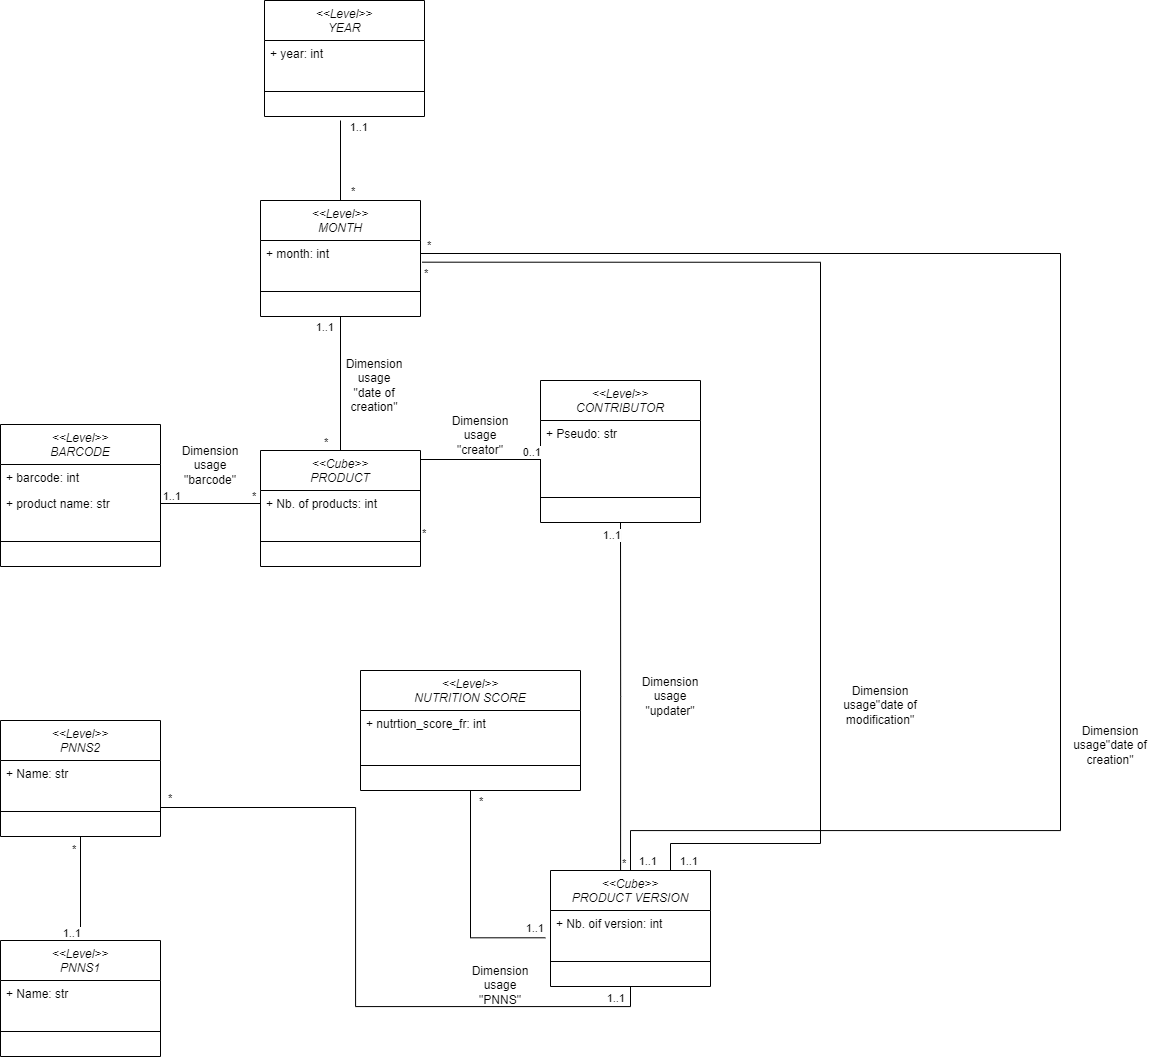

The diagram above was exported from draw.io. Its source (the exported page's mxGraphModel, read from the mxfile embedded in the PNG):
<mxGraphModel dx="1860" dy="937" grid="1" gridSize="10" guides="1" tooltips="1" connect="1" arrows="1" fold="1" page="1" pageScale="1" pageWidth="827" pageHeight="1169" math="0" shadow="0">
  <root>
    <mxCell id="0" />
    <mxCell id="1" parent="0" />
    <mxCell id="JE-MKlMWRJRJwFnOC1Lc-7" style="edgeStyle=orthogonalEdgeStyle;rounded=0;orthogonalLoop=1;jettySize=auto;html=1;exitX=0.5;exitY=0;exitDx=0;exitDy=0;entryX=0.5;entryY=1;entryDx=0;entryDy=0;endArrow=none;endFill=0;" parent="1" source="F5ATt-Z--lVR4mJ4P9zA-1" target="JE-MKlMWRJRJwFnOC1Lc-3" edge="1">
      <mxGeometry relative="1" as="geometry" />
    </mxCell>
    <mxCell id="F5ATt-Z--lVR4mJ4P9zA-1" value="&lt;&lt;Cube&gt;&gt;&#10;PRODUCT" style="swimlane;fontStyle=2;align=center;verticalAlign=top;childLayout=stackLayout;horizontal=1;startSize=40;horizontalStack=0;resizeParent=1;resizeParentMax=0;resizeLast=0;collapsible=1;marginBottom=0;" parent="1" vertex="1">
      <mxGeometry x="330" y="460" width="160" height="116" as="geometry">
        <mxRectangle x="330" y="460" width="100" height="40" as="alternateBounds" />
      </mxGeometry>
    </mxCell>
    <mxCell id="F5ATt-Z--lVR4mJ4P9zA-2" value="+ Nb. of products: int" style="text;strokeColor=none;fillColor=none;align=left;verticalAlign=top;spacingLeft=4;spacingRight=4;overflow=hidden;rotatable=0;points=[[0,0.5],[1,0.5]];portConstraint=eastwest;" parent="F5ATt-Z--lVR4mJ4P9zA-1" vertex="1">
      <mxGeometry y="40" width="160" height="26" as="geometry" />
    </mxCell>
    <mxCell id="F5ATt-Z--lVR4mJ4P9zA-3" value="" style="line;strokeWidth=1;fillColor=none;align=left;verticalAlign=middle;spacingTop=-1;spacingLeft=3;spacingRight=3;rotatable=0;labelPosition=right;points=[];portConstraint=eastwest;strokeColor=inherit;" parent="F5ATt-Z--lVR4mJ4P9zA-1" vertex="1">
      <mxGeometry y="66" width="160" height="50" as="geometry" />
    </mxCell>
    <mxCell id="F5ATt-Z--lVR4mJ4P9zA-6" value="&lt;&lt;Level&gt;&gt;&#10;CONTRIBUTOR" style="swimlane;fontStyle=2;align=center;verticalAlign=top;childLayout=stackLayout;horizontal=1;startSize=40;horizontalStack=0;resizeParent=1;resizeParentMax=0;resizeLast=0;collapsible=1;marginBottom=0;" parent="1" vertex="1">
      <mxGeometry x="610" y="390" width="160" height="142" as="geometry">
        <mxRectangle x="330" y="460" width="100" height="40" as="alternateBounds" />
      </mxGeometry>
    </mxCell>
    <mxCell id="F5ATt-Z--lVR4mJ4P9zA-7" value="+ Pseudo: str" style="text;strokeColor=none;fillColor=none;align=left;verticalAlign=top;spacingLeft=4;spacingRight=4;overflow=hidden;rotatable=0;points=[[0,0.5],[1,0.5]];portConstraint=eastwest;" parent="F5ATt-Z--lVR4mJ4P9zA-6" vertex="1">
      <mxGeometry y="40" width="160" height="26" as="geometry" />
    </mxCell>
    <mxCell id="F5ATt-Z--lVR4mJ4P9zA-8" style="text;strokeColor=none;fillColor=none;align=left;verticalAlign=top;spacingLeft=4;spacingRight=4;overflow=hidden;rotatable=0;points=[[0,0.5],[1,0.5]];portConstraint=eastwest;" parent="F5ATt-Z--lVR4mJ4P9zA-6" vertex="1">
      <mxGeometry y="66" width="160" height="26" as="geometry" />
    </mxCell>
    <mxCell id="F5ATt-Z--lVR4mJ4P9zA-9" value="" style="line;strokeWidth=1;fillColor=none;align=left;verticalAlign=middle;spacingTop=-1;spacingLeft=3;spacingRight=3;rotatable=0;labelPosition=right;points=[];portConstraint=eastwest;strokeColor=inherit;" parent="F5ATt-Z--lVR4mJ4P9zA-6" vertex="1">
      <mxGeometry y="92" width="160" height="50" as="geometry" />
    </mxCell>
    <mxCell id="F5ATt-Z--lVR4mJ4P9zA-11" value="" style="endArrow=none;html=1;edgeStyle=orthogonalEdgeStyle;rounded=0;entryX=0;entryY=0.5;entryDx=0;entryDy=0;" parent="1" target="F5ATt-Z--lVR4mJ4P9zA-8" edge="1">
      <mxGeometry relative="1" as="geometry">
        <mxPoint x="490" y="550" as="sourcePoint" />
        <mxPoint x="610" y="550" as="targetPoint" />
      </mxGeometry>
    </mxCell>
    <mxCell id="F5ATt-Z--lVR4mJ4P9zA-12" value="*" style="edgeLabel;resizable=0;html=1;align=left;verticalAlign=bottom;" parent="F5ATt-Z--lVR4mJ4P9zA-11" connectable="0" vertex="1">
      <mxGeometry x="-1" relative="1" as="geometry" />
    </mxCell>
    <mxCell id="F5ATt-Z--lVR4mJ4P9zA-13" value="0..1" style="edgeLabel;resizable=0;html=1;align=right;verticalAlign=bottom;" parent="F5ATt-Z--lVR4mJ4P9zA-11" connectable="0" vertex="1">
      <mxGeometry x="1" relative="1" as="geometry">
        <mxPoint as="offset" />
      </mxGeometry>
    </mxCell>
    <mxCell id="SYaSI01TxpH_OBq2E3ts-9" style="edgeStyle=orthogonalEdgeStyle;rounded=0;orthogonalLoop=1;jettySize=auto;html=1;exitX=0.5;exitY=1;exitDx=0;exitDy=0;entryX=1;entryY=0.75;entryDx=0;entryDy=0;endArrow=none;endFill=0;" parent="1" source="F5ATt-Z--lVR4mJ4P9zA-14" target="SYaSI01TxpH_OBq2E3ts-2" edge="1">
      <mxGeometry relative="1" as="geometry" />
    </mxCell>
    <mxCell id="SYaSI01TxpH_OBq2E3ts-14" style="edgeStyle=orthogonalEdgeStyle;rounded=0;orthogonalLoop=1;jettySize=auto;html=1;entryX=1;entryY=0.5;entryDx=0;entryDy=0;endArrow=none;endFill=0;" parent="1" source="F5ATt-Z--lVR4mJ4P9zA-14" target="JE-MKlMWRJRJwFnOC1Lc-4" edge="1">
      <mxGeometry relative="1" as="geometry">
        <Array as="points">
          <mxPoint x="700" y="840" />
          <mxPoint x="1130" y="840" />
          <mxPoint x="1130" y="263" />
        </Array>
      </mxGeometry>
    </mxCell>
    <mxCell id="F5ATt-Z--lVR4mJ4P9zA-14" value="&lt;&lt;Cube&gt;&gt;&#10;PRODUCT VERSION" style="swimlane;fontStyle=2;align=center;verticalAlign=top;childLayout=stackLayout;horizontal=1;startSize=40;horizontalStack=0;resizeParent=1;resizeParentMax=0;resizeLast=0;collapsible=1;marginBottom=0;" parent="1" vertex="1">
      <mxGeometry x="620" y="880" width="160" height="116" as="geometry">
        <mxRectangle x="330" y="460" width="100" height="40" as="alternateBounds" />
      </mxGeometry>
    </mxCell>
    <mxCell id="F5ATt-Z--lVR4mJ4P9zA-15" value="+ Nb. oif version: int" style="text;strokeColor=none;fillColor=none;align=left;verticalAlign=top;spacingLeft=4;spacingRight=4;overflow=hidden;rotatable=0;points=[[0,0.5],[1,0.5]];portConstraint=eastwest;" parent="F5ATt-Z--lVR4mJ4P9zA-14" vertex="1">
      <mxGeometry y="40" width="160" height="26" as="geometry" />
    </mxCell>
    <mxCell id="F5ATt-Z--lVR4mJ4P9zA-17" value="" style="line;strokeWidth=1;fillColor=none;align=left;verticalAlign=middle;spacingTop=-1;spacingLeft=3;spacingRight=3;rotatable=0;labelPosition=right;points=[];portConstraint=eastwest;strokeColor=inherit;" parent="F5ATt-Z--lVR4mJ4P9zA-14" vertex="1">
      <mxGeometry y="66" width="160" height="50" as="geometry" />
    </mxCell>
    <mxCell id="F5ATt-Z--lVR4mJ4P9zA-18" value="Dimension usage &quot;creator&quot;" style="text;html=1;strokeColor=none;fillColor=none;align=center;verticalAlign=middle;whiteSpace=wrap;rounded=0;" parent="1" vertex="1">
      <mxGeometry x="520" y="430" width="60" height="30" as="geometry" />
    </mxCell>
    <mxCell id="F5ATt-Z--lVR4mJ4P9zA-20" value="" style="endArrow=none;html=1;edgeStyle=orthogonalEdgeStyle;rounded=0;exitX=0.438;exitY=0;exitDx=0;exitDy=0;exitPerimeter=0;entryX=0.5;entryY=1;entryDx=0;entryDy=0;" parent="1" source="F5ATt-Z--lVR4mJ4P9zA-14" target="F5ATt-Z--lVR4mJ4P9zA-6" edge="1">
      <mxGeometry relative="1" as="geometry">
        <mxPoint x="500" y="660" as="sourcePoint" />
        <mxPoint x="680" y="600" as="targetPoint" />
      </mxGeometry>
    </mxCell>
    <mxCell id="F5ATt-Z--lVR4mJ4P9zA-21" value="*" style="edgeLabel;resizable=0;html=1;align=left;verticalAlign=bottom;" parent="F5ATt-Z--lVR4mJ4P9zA-20" connectable="0" vertex="1">
      <mxGeometry x="-1" relative="1" as="geometry" />
    </mxCell>
    <mxCell id="F5ATt-Z--lVR4mJ4P9zA-22" value="1..1" style="edgeLabel;resizable=0;html=1;align=right;verticalAlign=bottom;" parent="F5ATt-Z--lVR4mJ4P9zA-20" connectable="0" vertex="1">
      <mxGeometry x="1" relative="1" as="geometry">
        <mxPoint y="20" as="offset" />
      </mxGeometry>
    </mxCell>
    <mxCell id="F5ATt-Z--lVR4mJ4P9zA-23" value="Dimension usage &quot;updater&quot;" style="text;html=1;strokeColor=none;fillColor=none;align=center;verticalAlign=middle;whiteSpace=wrap;rounded=0;" parent="1" vertex="1">
      <mxGeometry x="710" y="691" width="60" height="30" as="geometry" />
    </mxCell>
    <mxCell id="F5ATt-Z--lVR4mJ4P9zA-24" value="&lt;&lt;Level&gt;&gt;&#10;BARCODE" style="swimlane;fontStyle=2;align=center;verticalAlign=top;childLayout=stackLayout;horizontal=1;startSize=40;horizontalStack=0;resizeParent=1;resizeParentMax=0;resizeLast=0;collapsible=1;marginBottom=0;" parent="1" vertex="1">
      <mxGeometry x="70" y="434" width="160" height="142" as="geometry">
        <mxRectangle x="330" y="460" width="100" height="40" as="alternateBounds" />
      </mxGeometry>
    </mxCell>
    <mxCell id="F5ATt-Z--lVR4mJ4P9zA-25" value="+ barcode: int" style="text;strokeColor=none;fillColor=none;align=left;verticalAlign=top;spacingLeft=4;spacingRight=4;overflow=hidden;rotatable=0;points=[[0,0.5],[1,0.5]];portConstraint=eastwest;" parent="F5ATt-Z--lVR4mJ4P9zA-24" vertex="1">
      <mxGeometry y="40" width="160" height="26" as="geometry" />
    </mxCell>
    <mxCell id="F5ATt-Z--lVR4mJ4P9zA-26" value="+ product name: str" style="text;strokeColor=none;fillColor=none;align=left;verticalAlign=top;spacingLeft=4;spacingRight=4;overflow=hidden;rotatable=0;points=[[0,0.5],[1,0.5]];portConstraint=eastwest;" parent="F5ATt-Z--lVR4mJ4P9zA-24" vertex="1">
      <mxGeometry y="66" width="160" height="26" as="geometry" />
    </mxCell>
    <mxCell id="F5ATt-Z--lVR4mJ4P9zA-27" value="" style="line;strokeWidth=1;fillColor=none;align=left;verticalAlign=middle;spacingTop=-1;spacingLeft=3;spacingRight=3;rotatable=0;labelPosition=right;points=[];portConstraint=eastwest;strokeColor=inherit;" parent="F5ATt-Z--lVR4mJ4P9zA-24" vertex="1">
      <mxGeometry y="92" width="160" height="50" as="geometry" />
    </mxCell>
    <mxCell id="F5ATt-Z--lVR4mJ4P9zA-28" value="" style="endArrow=none;html=1;edgeStyle=orthogonalEdgeStyle;rounded=0;entryX=1;entryY=0.5;entryDx=0;entryDy=0;exitX=0;exitY=0.5;exitDx=0;exitDy=0;" parent="1" source="F5ATt-Z--lVR4mJ4P9zA-2" target="F5ATt-Z--lVR4mJ4P9zA-26" edge="1">
      <mxGeometry relative="1" as="geometry">
        <mxPoint x="260" y="640" as="sourcePoint" />
        <mxPoint x="380" y="640" as="targetPoint" />
      </mxGeometry>
    </mxCell>
    <mxCell id="F5ATt-Z--lVR4mJ4P9zA-29" value="*" style="edgeLabel;resizable=0;html=1;align=left;verticalAlign=bottom;" parent="F5ATt-Z--lVR4mJ4P9zA-28" connectable="0" vertex="1">
      <mxGeometry x="-1" relative="1" as="geometry">
        <mxPoint x="-10" as="offset" />
      </mxGeometry>
    </mxCell>
    <mxCell id="F5ATt-Z--lVR4mJ4P9zA-30" value="1..1" style="edgeLabel;resizable=0;html=1;align=right;verticalAlign=bottom;" parent="F5ATt-Z--lVR4mJ4P9zA-28" connectable="0" vertex="1">
      <mxGeometry x="1" relative="1" as="geometry">
        <mxPoint x="20" as="offset" />
      </mxGeometry>
    </mxCell>
    <mxCell id="Ejf-dGRtvN0tzcczwzS4-3" value="" style="endArrow=none;html=1;edgeStyle=orthogonalEdgeStyle;rounded=0;entryX=0.5;entryY=0;entryDx=0;entryDy=0;exitX=0.5;exitY=1;exitDx=0;exitDy=0;" parent="1" source="SYaSI01TxpH_OBq2E3ts-2" target="SYaSI01TxpH_OBq2E3ts-6" edge="1">
      <mxGeometry relative="1" as="geometry">
        <mxPoint x="50" y="760" as="sourcePoint" />
        <mxPoint x="-50" y="760" as="targetPoint" />
      </mxGeometry>
    </mxCell>
    <mxCell id="Ejf-dGRtvN0tzcczwzS4-4" value="*" style="edgeLabel;resizable=0;html=1;align=left;verticalAlign=bottom;" parent="Ejf-dGRtvN0tzcczwzS4-3" connectable="0" vertex="1">
      <mxGeometry x="-1" relative="1" as="geometry">
        <mxPoint x="-10" y="20" as="offset" />
      </mxGeometry>
    </mxCell>
    <mxCell id="Ejf-dGRtvN0tzcczwzS4-5" value="1..1" style="edgeLabel;resizable=0;html=1;align=right;verticalAlign=bottom;" parent="Ejf-dGRtvN0tzcczwzS4-3" connectable="0" vertex="1">
      <mxGeometry x="1" relative="1" as="geometry">
        <mxPoint as="offset" />
      </mxGeometry>
    </mxCell>
    <mxCell id="JE-MKlMWRJRJwFnOC1Lc-1" value="Dimension usage &quot;barcode&quot;" style="text;html=1;strokeColor=none;fillColor=none;align=center;verticalAlign=middle;whiteSpace=wrap;rounded=0;" parent="1" vertex="1">
      <mxGeometry x="250" y="460" width="60" height="30" as="geometry" />
    </mxCell>
    <mxCell id="JE-MKlMWRJRJwFnOC1Lc-11" style="edgeStyle=orthogonalEdgeStyle;rounded=0;orthogonalLoop=1;jettySize=auto;html=1;exitX=0.5;exitY=0;exitDx=0;exitDy=0;endArrow=none;endFill=0;" parent="1" source="JE-MKlMWRJRJwFnOC1Lc-3" edge="1">
      <mxGeometry relative="1" as="geometry">
        <mxPoint x="410" y="130" as="targetPoint" />
      </mxGeometry>
    </mxCell>
    <mxCell id="JE-MKlMWRJRJwFnOC1Lc-3" value="&lt;&lt;Level&gt;&gt;&#10;MONTH" style="swimlane;fontStyle=2;align=center;verticalAlign=top;childLayout=stackLayout;horizontal=1;startSize=40;horizontalStack=0;resizeParent=1;resizeParentMax=0;resizeLast=0;collapsible=1;marginBottom=0;" parent="1" vertex="1">
      <mxGeometry x="330" y="210" width="160" height="116" as="geometry">
        <mxRectangle x="330" y="460" width="100" height="40" as="alternateBounds" />
      </mxGeometry>
    </mxCell>
    <mxCell id="JE-MKlMWRJRJwFnOC1Lc-4" value="+ month: int" style="text;strokeColor=none;fillColor=none;align=left;verticalAlign=top;spacingLeft=4;spacingRight=4;overflow=hidden;rotatable=0;points=[[0,0.5],[1,0.5]];portConstraint=eastwest;" parent="JE-MKlMWRJRJwFnOC1Lc-3" vertex="1">
      <mxGeometry y="40" width="160" height="26" as="geometry" />
    </mxCell>
    <mxCell id="JE-MKlMWRJRJwFnOC1Lc-6" value="" style="line;strokeWidth=1;fillColor=none;align=left;verticalAlign=middle;spacingTop=-1;spacingLeft=3;spacingRight=3;rotatable=0;labelPosition=right;points=[];portConstraint=eastwest;strokeColor=inherit;" parent="JE-MKlMWRJRJwFnOC1Lc-3" vertex="1">
      <mxGeometry y="66" width="160" height="50" as="geometry" />
    </mxCell>
    <mxCell id="JE-MKlMWRJRJwFnOC1Lc-8" value="&lt;&lt;Level&gt;&gt;&#10;YEAR" style="swimlane;fontStyle=2;align=center;verticalAlign=top;childLayout=stackLayout;horizontal=1;startSize=40;horizontalStack=0;resizeParent=1;resizeParentMax=0;resizeLast=0;collapsible=1;marginBottom=0;" parent="1" vertex="1">
      <mxGeometry x="334" y="10" width="160" height="116" as="geometry">
        <mxRectangle x="330" y="460" width="100" height="40" as="alternateBounds" />
      </mxGeometry>
    </mxCell>
    <mxCell id="JE-MKlMWRJRJwFnOC1Lc-9" value="+ year: int" style="text;strokeColor=none;fillColor=none;align=left;verticalAlign=top;spacingLeft=4;spacingRight=4;overflow=hidden;rotatable=0;points=[[0,0.5],[1,0.5]];portConstraint=eastwest;" parent="JE-MKlMWRJRJwFnOC1Lc-8" vertex="1">
      <mxGeometry y="40" width="160" height="26" as="geometry" />
    </mxCell>
    <mxCell id="JE-MKlMWRJRJwFnOC1Lc-10" value="" style="line;strokeWidth=1;fillColor=none;align=left;verticalAlign=middle;spacingTop=-1;spacingLeft=3;spacingRight=3;rotatable=0;labelPosition=right;points=[];portConstraint=eastwest;strokeColor=inherit;" parent="JE-MKlMWRJRJwFnOC1Lc-8" vertex="1">
      <mxGeometry y="66" width="160" height="50" as="geometry" />
    </mxCell>
    <mxCell id="JE-MKlMWRJRJwFnOC1Lc-12" value="Dimension usage &quot;date of creation&quot;" style="text;html=1;strokeColor=none;fillColor=none;align=center;verticalAlign=middle;whiteSpace=wrap;rounded=0;" parent="1" vertex="1">
      <mxGeometry x="414" y="380" width="60" height="30" as="geometry" />
    </mxCell>
    <mxCell id="JE-MKlMWRJRJwFnOC1Lc-28" value="Dimension usage&quot;date of modification&quot;" style="text;html=1;strokeColor=none;fillColor=none;align=center;verticalAlign=middle;whiteSpace=wrap;rounded=0;" parent="1" vertex="1">
      <mxGeometry x="900" y="700" width="100" height="30" as="geometry" />
    </mxCell>
    <mxCell id="JE-MKlMWRJRJwFnOC1Lc-29" style="edgeStyle=orthogonalEdgeStyle;rounded=0;orthogonalLoop=1;jettySize=auto;html=1;entryX=1.011;entryY=0.834;entryDx=0;entryDy=0;entryPerimeter=0;endArrow=none;endFill=0;exitX=0.75;exitY=0;exitDx=0;exitDy=0;" parent="1" source="F5ATt-Z--lVR4mJ4P9zA-14" target="JE-MKlMWRJRJwFnOC1Lc-4" edge="1">
      <mxGeometry relative="1" as="geometry">
        <Array as="points">
          <mxPoint x="740" y="853" />
          <mxPoint x="890" y="853" />
          <mxPoint x="890" y="272" />
        </Array>
        <mxPoint x="700" y="880" as="sourcePoint" />
      </mxGeometry>
    </mxCell>
    <mxCell id="SYaSI01TxpH_OBq2E3ts-2" value="&lt;&lt;Level&gt;&gt;&#10;PNNS2" style="swimlane;fontStyle=2;align=center;verticalAlign=top;childLayout=stackLayout;horizontal=1;startSize=40;horizontalStack=0;resizeParent=1;resizeParentMax=0;resizeLast=0;collapsible=1;marginBottom=0;" parent="1" vertex="1">
      <mxGeometry x="70" y="730" width="160" height="116" as="geometry">
        <mxRectangle x="330" y="460" width="100" height="40" as="alternateBounds" />
      </mxGeometry>
    </mxCell>
    <mxCell id="SYaSI01TxpH_OBq2E3ts-3" value="+ Name: str" style="text;strokeColor=none;fillColor=none;align=left;verticalAlign=top;spacingLeft=4;spacingRight=4;overflow=hidden;rotatable=0;points=[[0,0.5],[1,0.5]];portConstraint=eastwest;" parent="SYaSI01TxpH_OBq2E3ts-2" vertex="1">
      <mxGeometry y="40" width="160" height="26" as="geometry" />
    </mxCell>
    <mxCell id="SYaSI01TxpH_OBq2E3ts-4" value="" style="line;strokeWidth=1;fillColor=none;align=left;verticalAlign=middle;spacingTop=-1;spacingLeft=3;spacingRight=3;rotatable=0;labelPosition=right;points=[];portConstraint=eastwest;strokeColor=inherit;" parent="SYaSI01TxpH_OBq2E3ts-2" vertex="1">
      <mxGeometry y="66" width="160" height="50" as="geometry" />
    </mxCell>
    <mxCell id="SYaSI01TxpH_OBq2E3ts-6" value="&lt;&lt;Level&gt;&gt;&#10;PNNS1" style="swimlane;fontStyle=2;align=center;verticalAlign=top;childLayout=stackLayout;horizontal=1;startSize=40;horizontalStack=0;resizeParent=1;resizeParentMax=0;resizeLast=0;collapsible=1;marginBottom=0;" parent="1" vertex="1">
      <mxGeometry x="70" y="950" width="160" height="116" as="geometry">
        <mxRectangle x="330" y="460" width="100" height="40" as="alternateBounds" />
      </mxGeometry>
    </mxCell>
    <mxCell id="SYaSI01TxpH_OBq2E3ts-7" value="+ Name: str" style="text;strokeColor=none;fillColor=none;align=left;verticalAlign=top;spacingLeft=4;spacingRight=4;overflow=hidden;rotatable=0;points=[[0,0.5],[1,0.5]];portConstraint=eastwest;" parent="SYaSI01TxpH_OBq2E3ts-6" vertex="1">
      <mxGeometry y="40" width="160" height="26" as="geometry" />
    </mxCell>
    <mxCell id="SYaSI01TxpH_OBq2E3ts-8" value="" style="line;strokeWidth=1;fillColor=none;align=left;verticalAlign=middle;spacingTop=-1;spacingLeft=3;spacingRight=3;rotatable=0;labelPosition=right;points=[];portConstraint=eastwest;strokeColor=inherit;" parent="SYaSI01TxpH_OBq2E3ts-6" vertex="1">
      <mxGeometry y="66" width="160" height="50" as="geometry" />
    </mxCell>
    <mxCell id="SYaSI01TxpH_OBq2E3ts-11" value="Dimension usage &quot;PNNS&quot;" style="text;html=1;strokeColor=none;fillColor=none;align=center;verticalAlign=middle;whiteSpace=wrap;rounded=0;" parent="1" vertex="1">
      <mxGeometry x="540" y="980" width="60" height="30" as="geometry" />
    </mxCell>
    <mxCell id="SYaSI01TxpH_OBq2E3ts-15" value="Dimension usage&quot;date of creation&quot;" style="text;html=1;strokeColor=none;fillColor=none;align=center;verticalAlign=middle;whiteSpace=wrap;rounded=0;" parent="1" vertex="1">
      <mxGeometry x="1130" y="740" width="100" height="30" as="geometry" />
    </mxCell>
    <mxCell id="UcLjA22-8bpzRhhi_WOW-8" style="edgeStyle=orthogonalEdgeStyle;rounded=0;orthogonalLoop=1;jettySize=auto;html=1;exitX=0.5;exitY=1;exitDx=0;exitDy=0;entryX=-0.032;entryY=1.05;entryDx=0;entryDy=0;entryPerimeter=0;endArrow=none;endFill=0;" parent="1" source="UcLjA22-8bpzRhhi_WOW-2" target="F5ATt-Z--lVR4mJ4P9zA-15" edge="1">
      <mxGeometry relative="1" as="geometry" />
    </mxCell>
    <mxCell id="UcLjA22-8bpzRhhi_WOW-2" value="&lt;&lt;Level&gt;&gt;&#10;NUTRITION SCORE" style="swimlane;fontStyle=2;align=center;verticalAlign=top;childLayout=stackLayout;horizontal=1;startSize=40;horizontalStack=0;resizeParent=1;resizeParentMax=0;resizeLast=0;collapsible=1;marginBottom=0;" parent="1" vertex="1">
      <mxGeometry x="430" y="680" width="220" height="120" as="geometry">
        <mxRectangle x="330" y="460" width="100" height="40" as="alternateBounds" />
      </mxGeometry>
    </mxCell>
    <mxCell id="UcLjA22-8bpzRhhi_WOW-3" value="+ nutrtion_score_fr: int&#10;" style="text;strokeColor=none;fillColor=none;align=left;verticalAlign=top;spacingLeft=4;spacingRight=4;overflow=hidden;rotatable=0;points=[[0,0.5],[1,0.5]];portConstraint=eastwest;" parent="UcLjA22-8bpzRhhi_WOW-2" vertex="1">
      <mxGeometry y="40" width="220" height="30" as="geometry" />
    </mxCell>
    <mxCell id="UcLjA22-8bpzRhhi_WOW-4" value="" style="line;strokeWidth=1;fillColor=none;align=left;verticalAlign=middle;spacingTop=-1;spacingLeft=3;spacingRight=3;rotatable=0;labelPosition=right;points=[];portConstraint=eastwest;strokeColor=inherit;" parent="UcLjA22-8bpzRhhi_WOW-2" vertex="1">
      <mxGeometry y="70" width="220" height="50" as="geometry" />
    </mxCell>
    <mxCell id="RsHgXEGE1rFaVDfP2iAs-1" value="1..1" style="edgeLabel;resizable=0;html=1;align=right;verticalAlign=bottom;" connectable="0" vertex="1" parent="1">
      <mxGeometry x="260" y="410.0000000000002" as="geometry">
        <mxPoint x="177" y="-266" as="offset" />
      </mxGeometry>
    </mxCell>
    <mxCell id="RsHgXEGE1rFaVDfP2iAs-2" value="*" style="edgeLabel;resizable=0;html=1;align=left;verticalAlign=bottom;" connectable="0" vertex="1" parent="1">
      <mxGeometry x="328" y="431.0000000000002" as="geometry">
        <mxPoint x="91" y="-223" as="offset" />
      </mxGeometry>
    </mxCell>
    <mxCell id="RsHgXEGE1rFaVDfP2iAs-3" value="*" style="edgeLabel;resizable=0;html=1;align=left;verticalAlign=bottom;" connectable="0" vertex="1" parent="1">
      <mxGeometry x="392" y="459.0000000000002" as="geometry" />
    </mxCell>
    <mxCell id="RsHgXEGE1rFaVDfP2iAs-4" value="1..1" style="edgeLabel;resizable=0;html=1;align=right;verticalAlign=bottom;" connectable="0" vertex="1" parent="1">
      <mxGeometry x="403" y="344.0000000000002" as="geometry" />
    </mxCell>
    <mxCell id="RsHgXEGE1rFaVDfP2iAs-5" value="*" style="edgeLabel;resizable=0;html=1;align=left;verticalAlign=bottom;" connectable="0" vertex="1" parent="1">
      <mxGeometry x="236" y="815.0000000000002" as="geometry" />
    </mxCell>
    <mxCell id="RsHgXEGE1rFaVDfP2iAs-6" value="1..1" style="edgeLabel;resizable=0;html=1;align=right;verticalAlign=bottom;" connectable="0" vertex="1" parent="1">
      <mxGeometry x="261" y="963.6153846153845" as="geometry">
        <mxPoint x="433" y="52" as="offset" />
      </mxGeometry>
    </mxCell>
    <mxCell id="RsHgXEGE1rFaVDfP2iAs-7" value="1..1" style="edgeLabel;resizable=0;html=1;align=right;verticalAlign=bottom;" connectable="0" vertex="1" parent="1">
      <mxGeometry x="158" y="970.6153846153845" as="geometry">
        <mxPoint x="455" y="-25" as="offset" />
      </mxGeometry>
    </mxCell>
    <mxCell id="RsHgXEGE1rFaVDfP2iAs-8" value="*" style="edgeLabel;resizable=0;html=1;align=left;verticalAlign=bottom;" connectable="0" vertex="1" parent="1">
      <mxGeometry x="547" y="818.0000000000002" as="geometry" />
    </mxCell>
    <mxCell id="RsHgXEGE1rFaVDfP2iAs-9" value="*" style="edgeLabel;resizable=0;html=1;align=left;verticalAlign=bottom;" connectable="0" vertex="1" parent="1">
      <mxGeometry x="259" y="845.0000000000002" as="geometry">
        <mxPoint x="233" y="-555" as="offset" />
      </mxGeometry>
    </mxCell>
    <mxCell id="RsHgXEGE1rFaVDfP2iAs-10" value="*" style="edgeLabel;resizable=0;html=1;align=left;verticalAlign=bottom;" connectable="0" vertex="1" parent="1">
      <mxGeometry x="253" y="849.0000000000002" as="geometry">
        <mxPoint x="242" y="-587" as="offset" />
      </mxGeometry>
    </mxCell>
    <mxCell id="RsHgXEGE1rFaVDfP2iAs-12" value="1..1" style="edgeLabel;resizable=0;html=1;align=right;verticalAlign=bottom;" connectable="0" vertex="1" parent="1">
      <mxGeometry x="152" y="958.6153846153845" as="geometry">
        <mxPoint x="615" y="-80" as="offset" />
      </mxGeometry>
    </mxCell>
    <mxCell id="RsHgXEGE1rFaVDfP2iAs-13" value="1..1" style="edgeLabel;resizable=0;html=1;align=right;verticalAlign=bottom;" connectable="0" vertex="1" parent="1">
      <mxGeometry x="162" y="986.6153846153845" as="geometry">
        <mxPoint x="564" y="-108" as="offset" />
      </mxGeometry>
    </mxCell>
  </root>
</mxGraphModel>